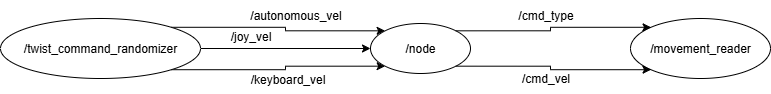

The diagram above was exported from draw.io. Its source (the exported page's mxGraphModel, read from the mxfile embedded in the PNG):
<mxGraphModel dx="1042" dy="562" grid="1" gridSize="10" guides="1" tooltips="1" connect="1" arrows="1" fold="1" page="1" pageScale="1" pageWidth="850" pageHeight="1100" math="0" shadow="0">
  <root>
    <mxCell id="0" />
    <mxCell id="1" parent="0" />
    <mxCell id="qgiyrf-SHPqwLH3uFwI0-6" style="edgeStyle=orthogonalEdgeStyle;rounded=0;orthogonalLoop=1;jettySize=auto;html=1;exitX=1;exitY=0.5;exitDx=0;exitDy=0;entryX=0;entryY=0.5;entryDx=0;entryDy=0;" edge="1" parent="1" source="qgiyrf-SHPqwLH3uFwI0-1" target="qgiyrf-SHPqwLH3uFwI0-2">
      <mxGeometry relative="1" as="geometry" />
    </mxCell>
    <mxCell id="qgiyrf-SHPqwLH3uFwI0-7" style="edgeStyle=orthogonalEdgeStyle;rounded=0;orthogonalLoop=1;jettySize=auto;html=1;exitX=1;exitY=0;exitDx=0;exitDy=0;entryX=0;entryY=0;entryDx=0;entryDy=0;" edge="1" parent="1" source="qgiyrf-SHPqwLH3uFwI0-1" target="qgiyrf-SHPqwLH3uFwI0-2">
      <mxGeometry relative="1" as="geometry" />
    </mxCell>
    <mxCell id="qgiyrf-SHPqwLH3uFwI0-8" style="edgeStyle=orthogonalEdgeStyle;rounded=0;orthogonalLoop=1;jettySize=auto;html=1;exitX=1;exitY=1;exitDx=0;exitDy=0;entryX=0;entryY=1;entryDx=0;entryDy=0;" edge="1" parent="1" source="qgiyrf-SHPqwLH3uFwI0-1" target="qgiyrf-SHPqwLH3uFwI0-2">
      <mxGeometry relative="1" as="geometry" />
    </mxCell>
    <mxCell id="qgiyrf-SHPqwLH3uFwI0-1" value="/twist_command_randomizer" style="ellipse;whiteSpace=wrap;html=1;" vertex="1" parent="1">
      <mxGeometry x="20" y="200" width="200" height="60" as="geometry" />
    </mxCell>
    <mxCell id="qgiyrf-SHPqwLH3uFwI0-2" value="/node" style="ellipse;whiteSpace=wrap;html=1;" vertex="1" parent="1">
      <mxGeometry x="390" y="205" width="100" height="50" as="geometry" />
    </mxCell>
    <mxCell id="qgiyrf-SHPqwLH3uFwI0-3" value="/movement_reader" style="ellipse;whiteSpace=wrap;html=1;" vertex="1" parent="1">
      <mxGeometry x="650" y="200" width="140" height="60" as="geometry" />
    </mxCell>
    <mxCell id="qgiyrf-SHPqwLH3uFwI0-4" style="edgeStyle=orthogonalEdgeStyle;rounded=0;orthogonalLoop=1;jettySize=auto;html=1;exitX=1;exitY=0;exitDx=0;exitDy=0;entryX=0;entryY=0;entryDx=0;entryDy=0;" edge="1" parent="1" source="qgiyrf-SHPqwLH3uFwI0-2" target="qgiyrf-SHPqwLH3uFwI0-3">
      <mxGeometry relative="1" as="geometry" />
    </mxCell>
    <mxCell id="qgiyrf-SHPqwLH3uFwI0-5" style="edgeStyle=orthogonalEdgeStyle;rounded=0;orthogonalLoop=1;jettySize=auto;html=1;exitX=1;exitY=1;exitDx=0;exitDy=0;entryX=0;entryY=1;entryDx=0;entryDy=0;" edge="1" parent="1" source="qgiyrf-SHPqwLH3uFwI0-2" target="qgiyrf-SHPqwLH3uFwI0-3">
      <mxGeometry relative="1" as="geometry" />
    </mxCell>
    <mxCell id="qgiyrf-SHPqwLH3uFwI0-9" value="/autonomous_vel" style="text;html=1;align=center;verticalAlign=middle;resizable=0;points=[];autosize=1;strokeColor=none;fillColor=none;" vertex="1" parent="1">
      <mxGeometry x="260" y="182" width="110" height="30" as="geometry" />
    </mxCell>
    <mxCell id="qgiyrf-SHPqwLH3uFwI0-13" value="/joy_vel" style="text;html=1;align=center;verticalAlign=middle;resizable=0;points=[];autosize=1;strokeColor=none;fillColor=none;" vertex="1" parent="1">
      <mxGeometry x="240" y="203" width="60" height="30" as="geometry" />
    </mxCell>
    <mxCell id="qgiyrf-SHPqwLH3uFwI0-14" value="/keyboard_vel" style="text;html=1;align=center;verticalAlign=middle;resizable=0;points=[];autosize=1;strokeColor=none;fillColor=none;" vertex="1" parent="1">
      <mxGeometry x="257" y="246" width="100" height="30" as="geometry" />
    </mxCell>
    <mxCell id="qgiyrf-SHPqwLH3uFwI0-15" value="/cmd_type" style="text;html=1;align=center;verticalAlign=middle;resizable=0;points=[];autosize=1;strokeColor=none;fillColor=none;" vertex="1" parent="1">
      <mxGeometry x="525" y="182" width="80" height="30" as="geometry" />
    </mxCell>
    <mxCell id="qgiyrf-SHPqwLH3uFwI0-16" value="/cmd_vel" style="text;html=1;align=center;verticalAlign=middle;resizable=0;points=[];autosize=1;strokeColor=none;fillColor=none;" vertex="1" parent="1">
      <mxGeometry x="530" y="245" width="70" height="30" as="geometry" />
    </mxCell>
  </root>
</mxGraphModel>